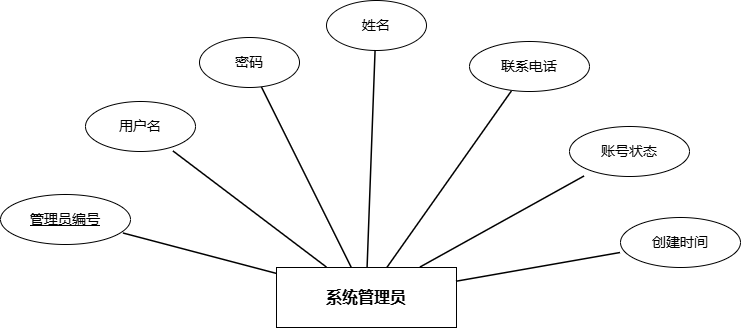

The diagram above was exported from draw.io. Its source (the exported page's mxGraphModel, read from the mxfile embedded in the PNG):
<mxGraphModel dx="1426" dy="849" grid="0" gridSize="10" guides="1" tooltips="1" connect="1" arrows="1" fold="1" page="1" pageScale="1" pageWidth="1100" pageHeight="850" math="0" shadow="0">
  <root>
    <mxCell id="0" />
    <mxCell id="1" parent="0" />
    <mxCell id="entity_admin" parent="1" style="shape=rectangle;whiteSpace=wrap;html=1;strokeWidth=1;fontSize=16;fontStyle=1;labelBackgroundColor=none;" value="系统管理员" vertex="1">
      <mxGeometry height="60" width="180" x="460" y="380" as="geometry" />
    </mxCell>
    <mxCell id="adm_attr1" parent="1" style="shape=ellipse;whiteSpace=wrap;html=1;strokeWidth=1;fontSize=14;labelBackgroundColor=none;" value="&lt;u&gt;管理员编号&lt;/u&gt;" vertex="1">
      <mxGeometry height="50" width="130" x="184" y="307" as="geometry" />
    </mxCell>
    <mxCell id="adm_attr2" parent="1" style="shape=ellipse;whiteSpace=wrap;html=1;strokeWidth=1;fontSize=14;labelBackgroundColor=none;" value="用户名" vertex="1">
      <mxGeometry height="50" width="110" x="269" y="214" as="geometry" />
    </mxCell>
    <mxCell id="adm_attr3" parent="1" style="shape=ellipse;whiteSpace=wrap;html=1;strokeWidth=1;fontSize=14;labelBackgroundColor=none;" value="密码" vertex="1">
      <mxGeometry height="50" width="100" x="383" y="150" as="geometry" />
    </mxCell>
    <mxCell id="adm_attr4" parent="1" style="shape=ellipse;whiteSpace=wrap;html=1;strokeWidth=1;fontSize=14;labelBackgroundColor=none;" value="姓名" vertex="1">
      <mxGeometry height="50" width="100" x="510" y="113" as="geometry" />
    </mxCell>
    <mxCell id="adm_attr5" parent="1" style="shape=ellipse;whiteSpace=wrap;html=1;strokeWidth=1;fontSize=14;labelBackgroundColor=none;" value="联系电话" vertex="1">
      <mxGeometry height="50" width="120" x="653" y="154" as="geometry" />
    </mxCell>
    <mxCell id="adm_attr6" parent="1" style="shape=ellipse;whiteSpace=wrap;html=1;strokeWidth=1;fontSize=14;labelBackgroundColor=none;" value="账号状态" vertex="1">
      <mxGeometry height="50" width="120" x="753" y="239" as="geometry" />
    </mxCell>
    <mxCell id="adm_attr7" parent="1" style="shape=ellipse;whiteSpace=wrap;html=1;strokeWidth=1;fontSize=14;labelBackgroundColor=none;" value="创建时间" vertex="1">
      <mxGeometry height="50" width="120" x="804" y="330" as="geometry" />
    </mxCell>
    <mxCell id="adm_edge1" edge="1" parent="1" source="entity_admin" style="endArrow=none;rounded=0;strokeWidth=1.5;labelBackgroundColor=none;fontColor=default;entryX=0.946;entryY=0.78;entryDx=0;entryDy=0;entryPerimeter=0;" target="adm_attr1">
      <mxGeometry relative="1" as="geometry" />
    </mxCell>
    <mxCell id="adm_edge2" edge="1" parent="1" source="entity_admin" style="endArrow=none;rounded=0;strokeWidth=1.5;labelBackgroundColor=none;fontColor=default;" target="adm_attr2">
      <mxGeometry relative="1" as="geometry" />
    </mxCell>
    <mxCell id="adm_edge3" edge="1" parent="1" source="entity_admin" style="endArrow=none;rounded=0;strokeWidth=1.5;labelBackgroundColor=none;fontColor=default;" target="adm_attr3">
      <mxGeometry relative="1" as="geometry" />
    </mxCell>
    <mxCell id="adm_edge4" edge="1" parent="1" source="entity_admin" style="endArrow=none;rounded=0;strokeWidth=1.5;labelBackgroundColor=none;fontColor=default;" target="adm_attr4">
      <mxGeometry relative="1" as="geometry" />
    </mxCell>
    <mxCell id="adm_edge5" edge="1" parent="1" source="entity_admin" style="endArrow=none;rounded=0;strokeWidth=1.5;labelBackgroundColor=none;fontColor=default;" target="adm_attr5">
      <mxGeometry relative="1" as="geometry" />
    </mxCell>
    <mxCell id="adm_edge6" edge="1" parent="1" source="entity_admin" style="endArrow=none;rounded=0;strokeWidth=1.5;labelBackgroundColor=none;fontColor=default;" target="adm_attr6">
      <mxGeometry relative="1" as="geometry" />
    </mxCell>
    <mxCell id="adm_edge7" edge="1" parent="1" source="entity_admin" style="endArrow=none;rounded=0;strokeWidth=1.5;labelBackgroundColor=none;fontColor=default;" target="adm_attr7">
      <mxGeometry relative="1" as="geometry" />
    </mxCell>
  </root>
</mxGraphModel>